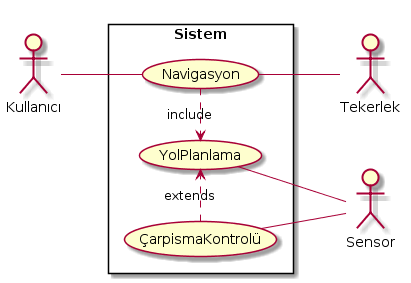

The diagram above was rendered by PlantUML. Its source (embedded in the PNG):
@startuml
left to right direction
skinparam packageStyle rectangle
actor Kullanıcı
actor Sensor
actor Tekerlek
rectangle Sistem{
   (ÇarpismaKontrolü) -- Sensor
   Kullanıcı -- (Navigasyon)
   (Navigasyon) .> (YolPlanlama) : include
   (ÇarpismaKontrolü) .> (YolPlanlama) : extends
   (Navigasyon) -- Tekerlek
   (YolPlanlama) -- Sensor
}
@enduml